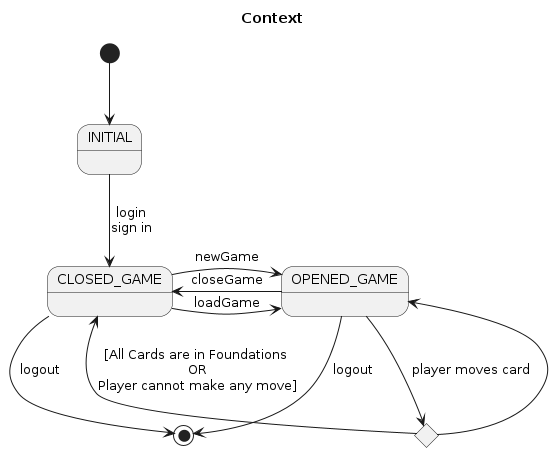

The diagram above was rendered by PlantUML. Its source (embedded in the PNG):
@startuml
title Context

state c <<choice>>

[*] --> INITIAL 
INITIAL --> CLOSED_GAME : login\nsign in
CLOSED_GAME -r-> OPENED_GAME : loadGame
CLOSED_GAME -r-> OPENED_GAME : newGame

OPENED_GAME --> c : player moves card
c --> OPENED_GAME
c --> CLOSED_GAME : [All Cards are in Foundations \nOR\nPlayer cannot make any move]

OPENED_GAME -l-> CLOSED_GAME : closeGame

CLOSED_GAME --> [*] : logout
OPENED_GAME --> [*] : logout




@enduml